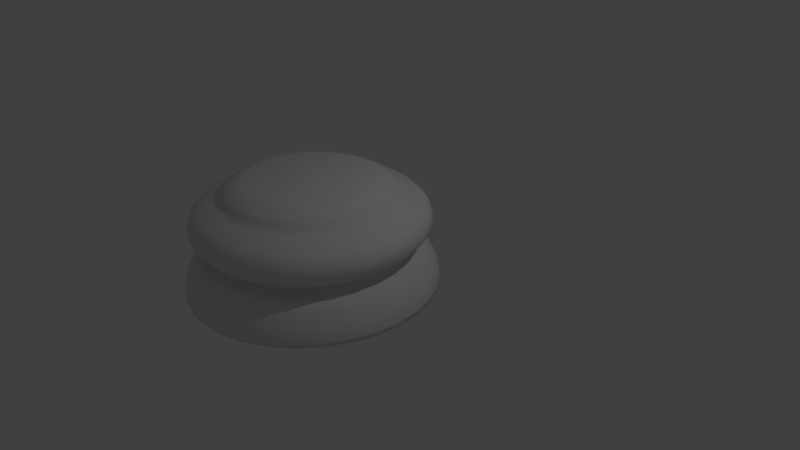 # Source: 17.proyecto.peon.base.blend  (saved by Blender 2.79.6; exported with 4.5.12 LTS)
import bpy
from mathutils import Matrix  # noqa: F401  (used for matrix-valued properties, if any)

bpy.ops.wm.read_factory_settings(use_empty=True)
scene = bpy.context.scene
scene.name = 'Scene'

# ---- collections
col_collection_1 = bpy.data.collections.new('Collection 1'); scene.collection.children.link(col_collection_1)

# ---- world
world_world = bpy.data.worlds.new('World'); scene.world = world_world
world_world.color = (0.05088, 0.05088, 0.05088)
world_world.use_sun_shadow = False
world_world.sun_shadow_jitter_overblur = 0.0

# ---- cameras
cam_camera = bpy.data.cameras.new('Camera')
cam_camera.clip_end = 100.0
cam_camera.lens = 35.0
cam_camera.sensor_width = 32.0
cam_camera.sensor_height = 18.0
cam_camera.ortho_scale = 7.314
cam_camera.dof.focus_distance = 0.0
cam_camera.dof.aperture_fstop = 128.0

# ---- lights
light_lamp = bpy.data.lights.new('Lamp', 'POINT')
light_lamp.transmission_factor = 0.0
light_lamp.cutoff_distance = 30.0
light_lamp.energy = 100.0
light_lamp.shadow_buffer_clip_start = 1.001
light_lamp.shadow_soft_size = 0.1
light_lamp.shadow_maximum_resolution = 0.006
light_lamp.use_absolute_resolution = True

# ---- meshes
me_cylinder_002 = bpy.data.meshes.new('Cylinder.002')
me_cylinder_002.from_pydata([(0.02516, 0.6595, -0.9954), (0.02516, -0.02698, 0.3123), (0.3179, 0.6297, -0.9954), (0.1885, -0.04362, 0.3123), (0.5994, 0.5413, -0.9954), (0.3455, -0.09291, 0.3123), (0.8588, 0.3978, -0.9954), (0.4902, -0.173, 0.3123), (1.086, 0.2047, -0.9954), (0.6171, -0.2807, 0.3123), (1.273, -0.03056, -0.9954), (0.7212, -0.412, 0.3123), (1.411, -0.299, -0.9954), (0.7985, -0.5617, 0.3123), (1.497, -0.5903, -0.9954), (0.8462, -0.7242, 0.3123), (1.526, -0.8932, -0.9954), (0.8623, -0.8932, 0.3123), (1.497, -1.196, -0.9954), (0.8462, -1.062, 0.3123), (1.411, -1.487, -0.9954), (0.7985, -1.225, 0.3123), (1.273, -1.756, -0.9954), (0.7212, -1.374, 0.3123), (1.086, -1.991, -0.9954), (0.6171, -1.506, 0.3123), (0.8588, -2.184, -0.9954), (0.4902, -1.613, 0.3123), (0.5994, -2.328, -0.9954), (0.3455, -1.694, 0.3123), (0.3179, -2.416, -0.9954), (0.1885, -1.743, 0.3123), (0.02516, -2.446, -0.9954), (0.02516, -1.759, 0.3123), (-0.2676, -2.416, -0.9954), (-0.1382, -1.743, 0.3123), (-0.5491, -2.328, -0.9954), (-0.2952, -1.694, 0.3123), (-0.8085, -2.184, -0.9954), (-0.4399, -1.613, 0.3123), (-1.036, -1.991, -0.9954), (-0.5668, -1.506, 0.3123), (-1.222, -1.756, -0.9954), (-0.6709, -1.374, 0.3123), (-1.361, -1.487, -0.9954), (-0.7482, -1.225, 0.3123), (-1.447, -1.196, -0.9954), (-0.7959, -1.062, 0.3123), (-1.475, -0.8932, -0.9954), (-0.8119, -0.8932, 0.3123), (-1.447, -0.5903, -0.9954), (-0.7959, -0.7242, 0.3123), (-1.361, -0.299, -0.9954), (-0.7482, -0.5617, 0.3123), (-1.222, -0.03056, -0.9954), (-0.6709, -0.412, 0.3123), (-1.036, 0.2047, -0.9954), (-0.5668, -0.2807, 0.3123), (-0.8085, 0.3978, -0.9954), (-0.4399, -0.173, 0.3123), (-0.5491, 0.5413, -0.9954), (-0.2952, -0.09291, 0.3123), (-0.2676, 0.6297, -0.9954), (-0.1381, -0.04362, 0.3123), (0.02516, 0.2412, 0.1224), (0.02516, 0.1664, 0.1634), (0.2249, 0.1461, 0.1634), (0.239, 0.2194, 0.1224), (0.417, 0.08576, 0.1634), (0.4447, 0.1549, 0.1224), (0.5941, -0.01216, 0.1634), (0.6342, 0.05004, 0.1224), (0.7492, -0.1439, 0.1634), (0.8003, -0.09105, 0.1224), (0.8766, -0.3045, 0.1634), (0.9367, -0.263, 0.1224), (0.9712, -0.4877, 0.1634), (1.038, -0.4591, 0.1224), (1.029, -0.6865, 0.1634), (1.1, -0.6719, 0.1224), (1.049, -0.8932, 0.1634), (1.121, -0.8932, 0.1224), (1.029, -1.1, 0.1634), (1.1, -1.115, 0.1224), (0.9712, -1.299, 0.1634), (1.038, -1.327, 0.1224), (0.8766, -1.482, 0.1634), (0.9367, -1.523, 0.1224), (0.7492, -1.643, 0.1634), (0.8003, -1.695, 0.1224), (0.5941, -1.774, 0.1634), (0.6342, -1.836, 0.1224), (0.417, -1.872, 0.1634), (0.4447, -1.941, 0.1224), (0.2249, -1.933, 0.1634), (0.239, -2.006, 0.1224), (0.02516, -1.953, 0.1634), (0.02516, -2.028, 0.1224), (-0.1746, -1.933, 0.1634), (-0.1887, -2.006, 0.1224), (-0.3667, -1.872, 0.1634), (-0.3944, -1.941, 0.1224), (-0.5437, -1.774, 0.1634), (-0.5839, -1.836, 0.1224), (-0.6989, -1.643, 0.1634), (-0.75, -1.695, 0.1224), (-0.8263, -1.482, 0.1634), (-0.8864, -1.523, 0.1224), (-0.9209, -1.299, 0.1634), (-0.9877, -1.327, 0.1224), (-0.9792, -1.1, 0.1634), (-1.05, -1.115, 0.1224), (-0.9988, -0.8932, 0.1634), (-1.071, -0.8932, 0.1224), (-0.9792, -0.6865, 0.1634), (-1.05, -0.6719, 0.1224), (-0.9209, -0.4877, 0.1634), (-0.9877, -0.4591, 0.1224), (-0.8263, -0.3045, 0.1634), (-0.8864, -0.263, 0.1224), (-0.6989, -0.1439, 0.1634), (-0.75, -0.09105, 0.1224), (-0.5437, -0.01216, 0.1634), (-0.5839, 0.05004, 0.1224), (-0.3667, 0.08576, 0.1634), (-0.3944, 0.1549, 0.1224), (-0.1746, 0.1461, 0.1634), (-0.1887, 0.2194, 0.1224), (0.02516, 0.4689, -0.5302), (0.02516, 0.6595, -0.9378), (0.02516, 0.5419, -0.6163), (0.02516, 0.6037, -0.7241), (0.02516, 0.645, -0.837), (0.3179, 0.6297, -0.9378), (0.282, 0.4431, -0.5305), (0.3152, 0.6155, -0.837), (0.3074, 0.575, -0.7242), (0.2957, 0.5145, -0.6166), (0.5994, 0.5413, -0.9378), (0.5294, 0.3665, -0.5315), (0.594, 0.528, -0.8371), (0.5789, 0.4901, -0.7245), (0.5562, 0.4334, -0.6171), (0.8588, 0.3978, -0.9378), (0.758, 0.2418, -0.533), (0.8511, 0.386, -0.8372), (0.8293, 0.3521, -0.7249), (0.7966, 0.3015, -0.6181), (1.086, 0.2047, -0.9378), (0.9593, 0.07342, -0.5348), (1.077, 0.1947, -0.8373), (1.049, 0.1663, -0.7254), (1.008, 0.1237, -0.6192), (1.273, -0.03056, -0.9378), (1.125, -0.1326, -0.5367), (1.262, -0.03833, -0.8375), (1.23, -0.06045, -0.726), (1.182, -0.09356, -0.6204), (1.411, -0.299, -0.9378), (1.249, -0.3686, -0.5384), (1.399, -0.3043, -0.8376), (1.364, -0.3194, -0.7265), (1.311, -0.342, -0.6214), (1.497, -0.5903, -0.9378), (1.326, -0.6255, -0.5395), (1.484, -0.593, -0.8377), (1.447, -0.6006, -0.7268), (1.391, -0.6121, -0.6221), (1.526, -0.8932, -0.9378), (1.351, -0.8932, -0.5399), (1.512, -0.8932, -0.8377), (1.475, -0.8932, -0.7269), (1.418, -0.8932, -0.6224), (1.497, -1.196, -0.9378), (1.326, -1.161, -0.5395), (1.484, -1.193, -0.8377), (1.447, -1.186, -0.7268), (1.391, -1.174, -0.6221), (1.411, -1.487, -0.9378), (1.249, -1.418, -0.5384), (1.399, -1.482, -0.8376), (1.364, -1.467, -0.7265), (1.311, -1.444, -0.6214), (1.273, -1.756, -0.9378), (1.125, -1.654, -0.5367), (1.262, -1.748, -0.8375), (1.23, -1.726, -0.726), (1.182, -1.693, -0.6204), (1.086, -1.991, -0.9378), (0.9593, -1.86, -0.5348), (1.077, -1.981, -0.8373), (1.049, -1.953, -0.7254), (1.008, -1.91, -0.6192), (0.8588, -2.184, -0.9378), (0.758, -2.028, -0.533), (0.8511, -2.172, -0.8372), (0.8293, -2.139, -0.7249), (0.7966, -2.088, -0.6181), (0.5994, -2.328, -0.9378), (0.5294, -2.153, -0.5315), (0.594, -2.314, -0.8371), (0.5789, -2.277, -0.7245), (0.5562, -2.22, -0.6171), (0.3179, -2.416, -0.9378), (0.282, -2.23, -0.5305), (0.3152, -2.402, -0.837), (0.3074, -2.361, -0.7242), (0.2957, -2.301, -0.6166), (0.02516, -2.446, -0.9378), (0.02516, -2.255, -0.5302), (0.02516, -2.431, -0.837), (0.02516, -2.39, -0.7241), (0.02516, -2.328, -0.6163), (-0.2676, -2.416, -0.9378), (-0.2317, -2.23, -0.5305), (-0.2648, -2.402, -0.837), (-0.2571, -2.361, -0.7242), (-0.2454, -2.301, -0.6166), (-0.5491, -2.328, -0.9378), (-0.4791, -2.153, -0.5315), (-0.5437, -2.314, -0.8371), (-0.5286, -2.277, -0.7245), (-0.5059, -2.22, -0.6171), (-0.8085, -2.184, -0.9378), (-0.7077, -2.028, -0.533), (-0.8008, -2.172, -0.8372), (-0.779, -2.139, -0.7249), (-0.7463, -2.088, -0.6181), (-1.036, -1.991, -0.9378), (-0.909, -1.86, -0.5348), (-1.026, -1.981, -0.8373), (-0.9987, -1.953, -0.7254), (-0.9575, -1.91, -0.6192), (-1.222, -1.756, -0.9378), (-1.075, -1.654, -0.5367), (-1.211, -1.748, -0.8375), (-1.179, -1.726, -0.726), (-1.131, -1.693, -0.6204), (-1.361, -1.487, -0.9378), (-1.199, -1.418, -0.5384), (-1.349, -1.482, -0.8376), (-1.314, -1.467, -0.7265), (-1.261, -1.444, -0.6214), (-1.447, -1.196, -0.9378), (-1.275, -1.161, -0.5395), (-1.433, -1.193, -0.8377), (-1.396, -1.186, -0.7268), (-1.341, -1.174, -0.6221), (-1.475, -0.8932, -0.9378), (-1.301, -0.8932, -0.5399), (-1.462, -0.8932, -0.8377), (-1.424, -0.8932, -0.7269), (-1.368, -0.8932, -0.6224), (-1.447, -0.5903, -0.9378), (-1.275, -0.6255, -0.5395), (-1.433, -0.593, -0.8377), (-1.396, -0.6006, -0.7268), (-1.341, -0.6121, -0.6221), (-1.361, -0.299, -0.9378), (-1.199, -0.3686, -0.5384), (-1.349, -0.3043, -0.8376), (-1.314, -0.3194, -0.7265), (-1.261, -0.342, -0.6214), (-1.222, -0.03056, -0.9378), (-1.075, -0.1326, -0.5367), (-1.211, -0.03833, -0.8375), (-1.179, -0.06045, -0.726), (-1.131, -0.09356, -0.6204), (-1.036, 0.2047, -0.9378), (-0.909, 0.07342, -0.5348), (-1.026, 0.1947, -0.8373), (-0.9987, 0.1663, -0.7254), (-0.9575, 0.1237, -0.6192), (-0.8085, 0.3978, -0.9378), (-0.7077, 0.2418, -0.533), (-0.8008, 0.386, -0.8372), (-0.779, 0.3521, -0.7249), (-0.7463, 0.3015, -0.6181), (-0.5491, 0.5413, -0.9378), (-0.4791, 0.3665, -0.5315), (-0.5437, 0.528, -0.8371), (-0.5286, 0.4901, -0.7245), (-0.5059, 0.4334, -0.6171), (-0.2676, 0.6297, -0.9378), (-0.2317, 0.4431, -0.5305), (-0.2648, 0.6155, -0.837), (-0.2571, 0.575, -0.7242), (-0.2454, 0.5145, -0.6166), (0.02516, 0.3398, -0.3901), (0.02516, 0.3681, -0.504), (0.02516, 0.2988, -0.4328), (0.02516, 0.3092, -0.4744), (0.2628, 0.3431, -0.5039), (0.2575, 0.3157, -0.3904), (0.2518, 0.2856, -0.4744), (0.2498, 0.2756, -0.4329), (0.4905, 0.2693, -0.5038), (0.4806, 0.2446, -0.391), (0.4692, 0.2161, -0.4744), (0.4656, 0.207, -0.4332), (0.699, 0.1503, -0.5035), (0.6855, 0.1295, -0.392), (0.6688, 0.1036, -0.4744), (0.6639, 0.09597, -0.4336), (0.8802, -0.008419, -0.5032), (0.8643, -0.02486, -0.3931), (0.8429, -0.047, -0.4745), (0.8371, -0.05302, -0.4342), (1.028, -0.2, -0.503), (1.01, -0.212, -0.3943), (0.9851, -0.2295, -0.4745), (0.9787, -0.2339, -0.4347), (1.136, -0.4169, -0.5028), (1.118, -0.4246, -0.3953), (1.09, -0.4367, -0.4745), (1.084, -0.4395, -0.4352), (1.203, -0.6507, -0.5027), (1.185, -0.6546, -0.396), (1.155, -0.6607, -0.4746), (1.148, -0.6621, -0.4355), (1.226, -0.8932, -0.5026), (1.207, -0.8932, -0.3962), (1.177, -0.8932, -0.4746), (1.17, -0.8932, -0.4356), (1.203, -1.136, -0.5027), (1.185, -1.132, -0.396), (1.155, -1.126, -0.4746), (1.148, -1.124, -0.4355), (1.136, -1.37, -0.5028), (1.118, -1.362, -0.3953), (1.09, -1.35, -0.4745), (1.084, -1.347, -0.4352), (1.028, -1.586, -0.503), (1.01, -1.574, -0.3943), (0.9851, -1.557, -0.4745), (0.9787, -1.553, -0.4347), (0.8802, -1.778, -0.5032), (0.8643, -1.762, -0.3931), (0.8429, -1.739, -0.4745), (0.8371, -1.733, -0.4342), (0.699, -1.937, -0.5035), (0.6855, -1.916, -0.392), (0.6688, -1.89, -0.4744), (0.6639, -1.882, -0.4336), (0.4905, -2.056, -0.5038), (0.4806, -2.031, -0.391), (0.4692, -2.003, -0.4744), (0.4656, -1.993, -0.4332), (0.2628, -2.13, -0.5039), (0.2575, -2.102, -0.3904), (0.2518, -2.072, -0.4744), (0.2498, -2.062, -0.4329), (0.02516, -2.155, -0.504), (0.02516, -2.126, -0.3901), (0.02516, -2.096, -0.4744), (0.02516, -2.085, -0.4328), (-0.2125, -2.13, -0.5039), (-0.2072, -2.102, -0.3904), (-0.2014, -2.072, -0.4744), (-0.1995, -2.062, -0.4329), (-0.4402, -2.056, -0.5038), (-0.4303, -2.031, -0.391), (-0.4189, -2.003, -0.4744), (-0.4153, -1.993, -0.4332), (-0.6486, -1.937, -0.5035), (-0.6352, -1.916, -0.392), (-0.6185, -1.89, -0.4744), (-0.6136, -1.882, -0.4336), (-0.8299, -1.778, -0.5032), (-0.814, -1.762, -0.3931), (-0.7926, -1.739, -0.4745), (-0.7868, -1.733, -0.4342), (-0.9774, -1.586, -0.503), (-0.96, -1.574, -0.3943), (-0.9348, -1.557, -0.4745), (-0.9284, -1.553, -0.4347), (-1.086, -1.37, -0.5028), (-1.068, -1.362, -0.3953), (-1.04, -1.35, -0.4745), (-1.033, -1.347, -0.4352), (-1.153, -1.136, -0.5027), (-1.134, -1.132, -0.396), (-1.105, -1.126, -0.4746), (-1.098, -1.124, -0.4355), (-1.175, -0.8932, -0.5026), (-1.157, -0.8932, -0.3962), (-1.126, -0.8932, -0.4746), (-1.119, -0.8932, -0.4356), (-1.153, -0.6507, -0.5027), (-1.134, -0.6546, -0.396), (-1.105, -0.6607, -0.4746), (-1.098, -0.6621, -0.4355), (-1.086, -0.4169, -0.5028), (-1.068, -0.4246, -0.3953), (-1.04, -0.4367, -0.4745), (-1.033, -0.4395, -0.4352), (-0.9774, -0.2, -0.503), (-0.96, -0.212, -0.3943), (-0.9348, -0.2295, -0.4745), (-0.9284, -0.2339, -0.4347), (-0.8299, -0.008418, -0.5032), (-0.814, -0.02486, -0.3931), (-0.7926, -0.047, -0.4745), (-0.7868, -0.05301, -0.4342), (-0.6486, 0.1503, -0.5035), (-0.6352, 0.1295, -0.392), (-0.6185, 0.1036, -0.4744), (-0.6136, 0.09597, -0.4336), (-0.4402, 0.2693, -0.5038), (-0.4303, 0.2446, -0.391), (-0.4189, 0.2161, -0.4744), (-0.4152, 0.2071, -0.4332), (-0.2125, 0.3431, -0.5039), (-0.2072, 0.3157, -0.3904), (-0.2014, 0.2856, -0.4744), (-0.1995, 0.2756, -0.4329), (0.02516, 0.4292, 0.04915), (0.02516, 0.4457, -0.3682), (0.02516, 0.5245, -0.04467), (0.02516, 0.5611, -0.1569), (0.02516, 0.5334, -0.2705), (0.2777, 0.4206, -0.3676), (0.2746, 0.4046, 0.04859), (0.2942, 0.5065, -0.2702), (0.2994, 0.5336, -0.1569), (0.2925, 0.4978, -0.04497), (0.5213, 0.3462, -0.366), (0.5154, 0.3316, 0.04696), (0.5535, 0.4266, -0.2694), (0.5636, 0.4521, -0.1569), (0.5503, 0.4187, -0.04585), (0.7471, 0.2248, -0.3636), (0.7389, 0.2122, 0.04448), (0.7933, 0.2964, -0.268), (0.808, 0.3192, -0.1569), (0.7889, 0.2896, -0.0472), (0.9465, 0.06021, -0.3606), (0.9367, 0.05005, 0.0415), (1.005, 0.1203, -0.2664), (1.023, 0.1395, -0.157), (0.9993, 0.1148, -0.04881), (1.112, -0.142, -0.3576), (1.101, -0.1495, 0.03846), (1.179, -0.09536, -0.2648), (1.201, -0.08042, -0.1569), (1.173, -0.09945, -0.05046), (1.235, -0.3745, -0.355), (1.224, -0.3795, 0.03587), (1.309, -0.3427, -0.2634), (1.333, -0.3325, -0.1569), (1.303, -0.3454, -0.05186), (1.312, -0.6283, -0.3532), (1.3, -0.6308, 0.03413), (1.39, -0.6123, -0.2624), (1.415, -0.6071, -0.1569), (1.384, -0.6136, -0.05279), (1.338, -0.8932, -0.3526), (1.326, -0.8932, 0.03353), (1.417, -0.8932, -0.2621), (1.443, -0.8932, -0.1569), (1.411, -0.8932, -0.05312), (1.312, -1.158, -0.3532), (1.3, -1.156, 0.03413), (1.39, -1.174, -0.2624), (1.415, -1.179, -0.1569), (1.384, -1.173, -0.05279), (1.235, -1.412, -0.355), (1.224, -1.407, 0.03587), (1.309, -1.444, -0.2634), (1.333, -1.454, -0.1569), (1.303, -1.441, -0.05186), (1.112, -1.644, -0.3576), (1.101, -1.637, 0.03846), (1.179, -1.691, -0.2648), (1.201, -1.706, -0.1569), (1.173, -1.687, -0.05046), (0.9465, -1.847, -0.3606), (0.9367, -1.836, 0.0415), (1.005, -1.907, -0.2664), (1.023, -1.926, -0.157), (0.9993, -1.901, -0.04881), (0.7471, -2.011, -0.3636), (0.7389, -1.999, 0.04448), (0.7933, -2.083, -0.268), (0.808, -2.106, -0.1569), (0.7889, -2.076, -0.0472), (0.5213, -2.133, -0.366), (0.5154, -2.118, 0.04696), (0.5535, -2.213, -0.2694), (0.5636, -2.238, -0.1569), (0.5503, -2.205, -0.04585), (0.2777, -2.207, -0.3676), (0.2746, -2.191, 0.04859), (0.2942, -2.293, -0.2702), (0.2994, -2.32, -0.1569), (0.2925, -2.284, -0.04497), (0.02516, -2.232, -0.3682), (0.02516, -2.216, 0.04915), (0.02516, -2.32, -0.2705), (0.02516, -2.348, -0.1569), (0.02516, -2.311, -0.04467), (-0.2274, -2.207, -0.3676), (-0.2243, -2.191, 0.04859), (-0.2439, -2.293, -0.2702), (-0.2491, -2.32, -0.1569), (-0.2422, -2.284, -0.04497), (-0.471, -2.133, -0.366), (-0.4651, -2.118, 0.04696), (-0.5031, -2.213, -0.2694), (-0.5133, -2.238, -0.1569), (-0.5, -2.205, -0.04585), (-0.6967, -2.011, -0.3636), (-0.6886, -1.999, 0.04448), (-0.743, -2.083, -0.268), (-0.7577, -2.106, -0.1569), (-0.7386, -2.076, -0.0472), (-0.8962, -1.847, -0.3606), (-0.8864, -1.836, 0.0415), (-0.9543, -1.907, -0.2664), (-0.9728, -1.926, -0.157), (-0.949, -1.901, -0.04881), (-1.061, -1.644, -0.3576), (-1.05, -1.637, 0.03846), (-1.129, -1.691, -0.2648), (-1.15, -1.706, -0.1569), (-1.123, -1.687, -0.05046), (-1.185, -1.412, -0.355), (-1.173, -1.407, 0.03587), (-1.259, -1.444, -0.2634), (-1.283, -1.454, -0.1569), (-1.253, -1.441, -0.05186), (-1.262, -1.158, -0.3532), (-1.25, -1.156, 0.03413), (-1.34, -1.174, -0.2624), (-1.365, -1.179, -0.1569), (-1.333, -1.173, -0.05279), (-1.288, -0.8932, -0.3526), (-1.276, -0.8932, 0.03353), (-1.367, -0.8932, -0.2621), (-1.393, -0.8932, -0.1569), (-1.36, -0.8932, -0.05312), (-1.262, -0.6283, -0.3532), (-1.25, -0.6308, 0.03413), (-1.34, -0.6123, -0.2624), (-1.365, -0.6071, -0.1569), (-1.333, -0.6136, -0.05279), (-1.185, -0.3745, -0.355), (-1.173, -0.3795, 0.03587), (-1.259, -0.3427, -0.2634), (-1.283, -0.3325, -0.1569), (-1.253, -0.3454, -0.05186), (-1.061, -0.142, -0.3576), (-1.05, -0.1495, 0.03846), (-1.129, -0.09536, -0.2648), (-1.15, -0.08042, -0.1569), (-1.123, -0.09945, -0.05046), (-0.8962, 0.06021, -0.3606), (-0.8864, 0.05005, 0.0415), (-0.9543, 0.1203, -0.2664), (-0.9728, 0.1395, -0.157), (-0.949, 0.1148, -0.04881), (-0.6967, 0.2248, -0.3636), (-0.6886, 0.2122, 0.04448), (-0.743, 0.2964, -0.268), (-0.7577, 0.3192, -0.1569), (-0.7386, 0.2896, -0.0472), (-0.471, 0.3462, -0.366), (-0.4651, 0.3316, 0.04696), (-0.5031, 0.4266, -0.2694), (-0.5133, 0.4521, -0.1569), (-0.5, 0.4187, -0.04585), (-0.2274, 0.4206, -0.3676), (-0.2243, 0.4046, 0.04859), (-0.2439, 0.5065, -0.2702), (-0.2491, 0.5336, -0.1569), (-0.2422, 0.4978, -0.04497), (0.1776, -0.1003, 0.3389), (0.02516, -0.08481, 0.3389), (0.3241, -0.1463, 0.3389), (0.4592, -0.221, 0.3389), (0.5776, -0.3216, 0.3389), (0.6747, -0.4441, 0.3389), (0.7469, -0.5839, 0.3389), (0.7914, -0.7355, 0.3389), (0.8064, -0.8932, 0.3389), (0.7914, -1.051, 0.3389), (0.7469, -1.203, 0.3389), (0.6747, -1.342, 0.3389), (0.5776, -1.465, 0.3389), (0.4592, -1.565, 0.3389), (0.3241, -1.64, 0.3389), (0.1776, -1.686, 0.3389), (0.02516, -1.702, 0.3389), (-0.1272, -1.686, 0.3389), (-0.2738, -1.64, 0.3389), (-0.4089, -1.565, 0.3389), (-0.5272, -1.465, 0.3389), (-0.6244, -1.342, 0.3389), (-0.6966, -1.203, 0.3389), (-0.741, -1.051, 0.3389), (-0.7561, -0.8932, 0.3389), (-0.741, -0.7355, 0.3389), (-0.6966, -0.5839, 0.3389), (-0.6244, -0.4441, 0.3389), (-0.5272, -0.3216, 0.3389), (-0.4089, -0.221, 0.3389), (-0.2738, -0.1463, 0.3389), (-0.1272, -0.1003, 0.3389), (0.02516, 0.1414, 0.2075), (0.02516, 0.09953, 0.2566), (0.2123, 0.08045, 0.2566), (0.2202, 0.1216, 0.2075), (0.3923, 0.02396, 0.2566), (0.4078, 0.06268, 0.2075), (0.5581, -0.06778, 0.2566), (0.5806, -0.03293, 0.2075), (0.7035, -0.1912, 0.2566), (0.7322, -0.1616, 0.2075), (0.8228, -0.3417, 0.2566), (0.8565, -0.3184, 0.2075), (0.9115, -0.5133, 0.2566), (0.9489, -0.4973, 0.2075), (0.9661, -0.6995, 0.2566), (1.006, -0.6914, 0.2075), (0.9845, -0.8932, 0.2566), (1.025, -0.8932, 0.2075), (0.9661, -1.087, 0.2566), (1.006, -1.095, 0.2075), (0.9115, -1.273, 0.2566), (0.9489, -1.289, 0.2075), (0.8228, -1.445, 0.2566), (0.8565, -1.468, 0.2075), (0.7035, -1.595, 0.2566), (0.7322, -1.625, 0.2075), (0.5581, -1.719, 0.2566), (0.5806, -1.754, 0.2075), (0.3923, -1.81, 0.2566), (0.4078, -1.849, 0.2075), (0.2123, -1.867, 0.2566), (0.2202, -1.908, 0.2075), (0.02516, -1.886, 0.2566), (0.02516, -1.928, 0.2075), (-0.162, -1.867, 0.2566), (-0.1699, -1.908, 0.2075), (-0.342, -1.81, 0.2566), (-0.3575, -1.849, 0.2075), (-0.5078, -1.719, 0.2566), (-0.5303, -1.754, 0.2075), (-0.6532, -1.595, 0.2566), (-0.6818, -1.625, 0.2075), (-0.7725, -1.445, 0.2566), (-0.8062, -1.468, 0.2075), (-0.8612, -1.273, 0.2566), (-0.8986, -1.289, 0.2075), (-0.9157, -1.087, 0.2566), (-0.9555, -1.095, 0.2075), (-0.9342, -0.8932, 0.2566), (-0.9747, -0.8932, 0.2075), (-0.9157, -0.6995, 0.2566), (-0.9555, -0.6914, 0.2075), (-0.8612, -0.5133, 0.2566), (-0.8986, -0.4973, 0.2075), (-0.7725, -0.3417, 0.2566), (-0.8062, -0.3184, 0.2075), (-0.6532, -0.1912, 0.2566), (-0.6818, -0.1616, 0.2075), (-0.5078, -0.06778, 0.2566), (-0.5303, -0.03293, 0.2075), (-0.342, 0.02396, 0.2566), (-0.3575, 0.06268, 0.2075), (-0.162, 0.08045, 0.2566), (-0.1699, 0.1216, 0.2075)], [], [(609, 1, 3, 610), (610, 3, 5, 612), (612, 5, 7, 614), (614, 7, 9, 616), (616, 9, 11, 618), (618, 11, 13, 620), (620, 13, 15, 622), (622, 15, 17, 624), (624, 17, 19, 626), (626, 19, 21, 628), (628, 21, 23, 630), (630, 23, 25, 632), (632, 25, 27, 634), (634, 27, 29, 636), (636, 29, 31, 638), (638, 31, 33, 640), (640, 33, 35, 642), (642, 35, 37, 644), (644, 37, 39, 646), (646, 39, 41, 648), (648, 41, 43, 650), (650, 43, 45, 652), (652, 45, 47, 654), (654, 47, 49, 656), (656, 49, 51, 658), (658, 51, 53, 660), (660, 53, 55, 662), (662, 55, 57, 664), (664, 57, 59, 666), (666, 59, 61, 668), (3, 1, 577, 576), (668, 61, 63, 670), (670, 63, 1, 609), (0, 2, 4, 6, 8, 10, 12, 14, 16, 18, 20, 22, 24, 26, 28, 30, 32, 34, 36, 38, 40, 42, 44, 46, 48, 50, 52, 54, 56, 58, 60, 62), (284, 412, 289, 128), (2, 133, 138, 4), (128, 289, 292, 134), (288, 417, 421, 293), (127, 126, 65, 64), (279, 408, 412, 284), (409, 566, 571, 413), (125, 124, 126, 127), (60, 278, 283, 62), (274, 404, 408, 279), (405, 561, 566, 409), (123, 122, 124, 125), (567, 125, 127, 572), (58, 273, 278, 60), (269, 400, 404, 274), (401, 556, 561, 405), (121, 120, 122, 123), (562, 123, 125, 567), (56, 268, 273, 58), (264, 396, 400, 269), (397, 551, 556, 401), (119, 118, 120, 121), (557, 121, 123, 562), (54, 263, 268, 56), (259, 392, 396, 264), (393, 546, 551, 397), (117, 116, 118, 119), (552, 119, 121, 557), (52, 258, 263, 54), (254, 388, 392, 259), (389, 541, 546, 393), (115, 114, 116, 117), (547, 117, 119, 552), (50, 253, 258, 52), (249, 384, 388, 254), (385, 536, 541, 389), (113, 112, 114, 115), (542, 115, 117, 547), (48, 248, 253, 50), (244, 380, 384, 249), (381, 531, 536, 385), (111, 110, 112, 113), (537, 113, 115, 542), (46, 243, 248, 48), (239, 376, 380, 244), (377, 526, 531, 381), (109, 108, 110, 111), (532, 111, 113, 537), (44, 238, 243, 46), (234, 372, 376, 239), (373, 521, 526, 377), (107, 106, 108, 109), (527, 109, 111, 532), (42, 233, 238, 44), (229, 368, 372, 234), (369, 516, 521, 373), (105, 104, 106, 107), (522, 107, 109, 527), (40, 228, 233, 42), (224, 364, 368, 229), (365, 511, 516, 369), (103, 102, 104, 105), (517, 105, 107, 522), (38, 223, 228, 40), (219, 360, 364, 224), (361, 506, 511, 365), (101, 100, 102, 103), (512, 103, 105, 517), (36, 218, 223, 38), (214, 356, 360, 219), (357, 501, 506, 361), (99, 98, 100, 101), (507, 101, 103, 512), (34, 213, 218, 36), (209, 352, 356, 214), (353, 496, 501, 357), (97, 96, 98, 99), (502, 99, 101, 507), (32, 208, 213, 34), (204, 348, 352, 209), (349, 491, 496, 353), (95, 94, 96, 97), (497, 97, 99, 502), (30, 203, 208, 32), (199, 344, 348, 204), (345, 486, 491, 349), (93, 92, 94, 95), (492, 95, 97, 497), (28, 198, 203, 30), (194, 340, 344, 199), (341, 481, 486, 345), (91, 90, 92, 93), (487, 93, 95, 492), (26, 193, 198, 28), (189, 336, 340, 194), (337, 476, 481, 341), (89, 88, 90, 91), (482, 91, 93, 487), (24, 188, 193, 26), (184, 332, 336, 189), (333, 471, 476, 337), (87, 86, 88, 89), (477, 89, 91, 482), (22, 183, 188, 24), (179, 328, 332, 184), (329, 466, 471, 333), (85, 84, 86, 87), (472, 87, 89, 477), (20, 178, 183, 22), (174, 324, 328, 179), (325, 461, 466, 329), (83, 82, 84, 85), (467, 85, 87, 472), (18, 173, 178, 20), (169, 320, 324, 174), (321, 456, 461, 325), (81, 80, 82, 83), (462, 83, 85, 467), (16, 168, 173, 18), (164, 316, 320, 169), (317, 451, 456, 321), (79, 78, 80, 81), (457, 81, 83, 462), (14, 163, 168, 16), (159, 312, 316, 164), (313, 446, 451, 317), (77, 76, 78, 79), (452, 79, 81, 457), (12, 158, 163, 14), (154, 308, 312, 159), (309, 441, 446, 313), (75, 74, 76, 77), (447, 77, 79, 452), (10, 153, 158, 12), (149, 304, 308, 154), (305, 436, 441, 309), (73, 72, 74, 75), (442, 75, 77, 447), (8, 148, 153, 10), (144, 300, 304, 149), (301, 431, 436, 305), (71, 70, 72, 73), (437, 73, 75, 442), (6, 143, 148, 8), (139, 296, 300, 144), (297, 426, 431, 301), (69, 68, 70, 71), (432, 71, 73, 437), (4, 138, 143, 6), (134, 292, 296, 139), (293, 421, 426, 297), (67, 66, 68, 69), (62, 283, 129, 0), (427, 69, 71, 432), (422, 67, 69, 427), (572, 127, 64, 416), (64, 65, 66, 67), (284, 128, 130, 287), (287, 130, 131, 286), (286, 131, 132, 285), (285, 132, 129, 283), (279, 284, 287, 282), (282, 287, 286, 281), (281, 286, 285, 280), (280, 285, 283, 278), (274, 279, 282, 277), (277, 282, 281, 276), (276, 281, 280, 275), (275, 280, 278, 273), (269, 274, 277, 272), (272, 277, 276, 271), (271, 276, 275, 270), (270, 275, 273, 268), (264, 269, 272, 267), (267, 272, 271, 266), (266, 271, 270, 265), (265, 270, 268, 263), (259, 264, 267, 262), (262, 267, 266, 261), (261, 266, 265, 260), (260, 265, 263, 258), (254, 259, 262, 257), (257, 262, 261, 256), (256, 261, 260, 255), (255, 260, 258, 253), (249, 254, 257, 252), (252, 257, 256, 251), (251, 256, 255, 250), (250, 255, 253, 248), (244, 249, 252, 247), (247, 252, 251, 246), (246, 251, 250, 245), (245, 250, 248, 243), (239, 244, 247, 242), (242, 247, 246, 241), (241, 246, 245, 240), (240, 245, 243, 238), (234, 239, 242, 237), (237, 242, 241, 236), (236, 241, 240, 235), (235, 240, 238, 233), (229, 234, 237, 232), (232, 237, 236, 231), (231, 236, 235, 230), (230, 235, 233, 228), (224, 229, 232, 227), (227, 232, 231, 226), (226, 231, 230, 225), (225, 230, 228, 223), (219, 224, 227, 222), (222, 227, 226, 221), (221, 226, 225, 220), (220, 225, 223, 218), (214, 219, 222, 217), (217, 222, 221, 216), (216, 221, 220, 215), (215, 220, 218, 213), (209, 214, 217, 212), (212, 217, 216, 211), (211, 216, 215, 210), (210, 215, 213, 208), (204, 209, 212, 207), (207, 212, 211, 206), (206, 211, 210, 205), (205, 210, 208, 203), (199, 204, 207, 202), (202, 207, 206, 201), (201, 206, 205, 200), (200, 205, 203, 198), (194, 199, 202, 197), (197, 202, 201, 196), (196, 201, 200, 195), (195, 200, 198, 193), (189, 194, 197, 192), (192, 197, 196, 191), (191, 196, 195, 190), (190, 195, 193, 188), (184, 189, 192, 187), (187, 192, 191, 186), (186, 191, 190, 185), (185, 190, 188, 183), (179, 184, 187, 182), (182, 187, 186, 181), (181, 186, 185, 180), (180, 185, 183, 178), (174, 179, 182, 177), (177, 182, 181, 176), (176, 181, 180, 175), (175, 180, 178, 173), (169, 174, 177, 172), (172, 177, 176, 171), (171, 176, 175, 170), (170, 175, 173, 168), (164, 169, 172, 167), (167, 172, 171, 166), (166, 171, 170, 165), (165, 170, 168, 163), (159, 164, 167, 162), (162, 167, 166, 161), (161, 166, 165, 160), (160, 165, 163, 158), (154, 159, 162, 157), (157, 162, 161, 156), (156, 161, 160, 155), (155, 160, 158, 153), (149, 154, 157, 152), (152, 157, 156, 151), (151, 156, 155, 150), (150, 155, 153, 148), (144, 149, 152, 147), (147, 152, 151, 146), (146, 151, 150, 145), (145, 150, 148, 143), (139, 144, 147, 142), (142, 147, 146, 141), (141, 146, 145, 140), (140, 145, 143, 138), (134, 139, 142, 137), (137, 142, 141, 136), (136, 141, 140, 135), (135, 140, 138, 133), (128, 134, 137, 130), (130, 137, 136, 131), (131, 136, 135, 132), (132, 135, 133, 129), (0, 129, 133, 2), (413, 288, 290, 415), (415, 290, 291, 414), (414, 291, 289, 412), (409, 413, 415, 411), (411, 415, 414, 410), (410, 414, 412, 408), (405, 409, 411, 407), (407, 411, 410, 406), (406, 410, 408, 404), (401, 405, 407, 403), (403, 407, 406, 402), (402, 406, 404, 400), (397, 401, 403, 399), (399, 403, 402, 398), (398, 402, 400, 396), (393, 397, 399, 395), (395, 399, 398, 394), (394, 398, 396, 392), (389, 393, 395, 391), (391, 395, 394, 390), (390, 394, 392, 388), (385, 389, 391, 387), (387, 391, 390, 386), (386, 390, 388, 384), (381, 385, 387, 383), (383, 387, 386, 382), (382, 386, 384, 380), (377, 381, 383, 379), (379, 383, 382, 378), (378, 382, 380, 376), (373, 377, 379, 375), (375, 379, 378, 374), (374, 378, 376, 372), (369, 373, 375, 371), (371, 375, 374, 370), (370, 374, 372, 368), (365, 369, 371, 367), (367, 371, 370, 366), (366, 370, 368, 364), (361, 365, 367, 363), (363, 367, 366, 362), (362, 366, 364, 360), (357, 361, 363, 359), (359, 363, 362, 358), (358, 362, 360, 356), (353, 357, 359, 355), (355, 359, 358, 354), (354, 358, 356, 352), (349, 353, 355, 351), (351, 355, 354, 350), (350, 354, 352, 348), (345, 349, 351, 347), (347, 351, 350, 346), (346, 350, 348, 344), (341, 345, 347, 343), (343, 347, 346, 342), (342, 346, 344, 340), (337, 341, 343, 339), (339, 343, 342, 338), (338, 342, 340, 336), (333, 337, 339, 335), (335, 339, 338, 334), (334, 338, 336, 332), (329, 333, 335, 331), (331, 335, 334, 330), (330, 334, 332, 328), (325, 329, 331, 327), (327, 331, 330, 326), (326, 330, 328, 324), (321, 325, 327, 323), (323, 327, 326, 322), (322, 326, 324, 320), (317, 321, 323, 319), (319, 323, 322, 318), (318, 322, 320, 316), (313, 317, 319, 315), (315, 319, 318, 314), (314, 318, 316, 312), (309, 313, 315, 311), (311, 315, 314, 310), (310, 314, 312, 308), (305, 309, 311, 307), (307, 311, 310, 306), (306, 310, 308, 304), (301, 305, 307, 303), (303, 307, 306, 302), (302, 306, 304, 300), (297, 301, 303, 299), (299, 303, 302, 298), (298, 302, 300, 296), (293, 297, 299, 295), (295, 299, 298, 294), (294, 298, 296, 292), (288, 293, 295, 290), (290, 295, 294, 291), (291, 294, 292, 289), (413, 571, 417, 288), (572, 416, 418, 575), (575, 418, 419, 574), (574, 419, 420, 573), (573, 420, 417, 571), (567, 572, 575, 570), (570, 575, 574, 569), (569, 574, 573, 568), (568, 573, 571, 566), (562, 567, 570, 565), (565, 570, 569, 564), (564, 569, 568, 563), (563, 568, 566, 561), (557, 562, 565, 560), (560, 565, 564, 559), (559, 564, 563, 558), (558, 563, 561, 556), (552, 557, 560, 555), (555, 560, 559, 554), (554, 559, 558, 553), (553, 558, 556, 551), (547, 552, 555, 550), (550, 555, 554, 549), (549, 554, 553, 548), (548, 553, 551, 546), (542, 547, 550, 545), (545, 550, 549, 544), (544, 549, 548, 543), (543, 548, 546, 541), (537, 542, 545, 540), (540, 545, 544, 539), (539, 544, 543, 538), (538, 543, 541, 536), (532, 537, 540, 535), (535, 540, 539, 534), (534, 539, 538, 533), (533, 538, 536, 531), (527, 532, 535, 530), (530, 535, 534, 529), (529, 534, 533, 528), (528, 533, 531, 526), (522, 527, 530, 525), (525, 530, 529, 524), (524, 529, 528, 523), (523, 528, 526, 521), (517, 522, 525, 520), (520, 525, 524, 519), (519, 524, 523, 518), (518, 523, 521, 516), (512, 517, 520, 515), (515, 520, 519, 514), (514, 519, 518, 513), (513, 518, 516, 511), (507, 512, 515, 510), (510, 515, 514, 509), (509, 514, 513, 508), (508, 513, 511, 506), (502, 507, 510, 505), (505, 510, 509, 504), (504, 509, 508, 503), (503, 508, 506, 501), (497, 502, 505, 500), (500, 505, 504, 499), (499, 504, 503, 498), (498, 503, 501, 496), (492, 497, 500, 495), (495, 500, 499, 494), (494, 499, 498, 493), (493, 498, 496, 491), (487, 492, 495, 490), (490, 495, 494, 489), (489, 494, 493, 488), (488, 493, 491, 486), (482, 487, 490, 485), (485, 490, 489, 484), (484, 489, 488, 483), (483, 488, 486, 481), (477, 482, 485, 480), (480, 485, 484, 479), (479, 484, 483, 478), (478, 483, 481, 476), (472, 477, 480, 475), (475, 480, 479, 474), (474, 479, 478, 473), (473, 478, 476, 471), (467, 472, 475, 470), (470, 475, 474, 469), (469, 474, 473, 468), (468, 473, 471, 466), (462, 467, 470, 465), (465, 470, 469, 464), (464, 469, 468, 463), (463, 468, 466, 461), (457, 462, 465, 460), (460, 465, 464, 459), (459, 464, 463, 458), (458, 463, 461, 456), (452, 457, 460, 455), (455, 460, 459, 454), (454, 459, 458, 453), (453, 458, 456, 451), (447, 452, 455, 450), (450, 455, 454, 449), (449, 454, 453, 448), (448, 453, 451, 446), (442, 447, 450, 445), (445, 450, 449, 444), (444, 449, 448, 443), (443, 448, 446, 441), (437, 442, 445, 440), (440, 445, 444, 439), (439, 444, 443, 438), (438, 443, 441, 436), (432, 437, 440, 435), (435, 440, 439, 434), (434, 439, 438, 433), (433, 438, 436, 431), (427, 432, 435, 430), (430, 435, 434, 429), (429, 434, 433, 428), (428, 433, 431, 426), (422, 427, 430, 425), (425, 430, 429, 424), (424, 429, 428, 423), (423, 428, 426, 421), (416, 422, 425, 418), (418, 425, 424, 419), (419, 424, 423, 420), (420, 423, 421, 417), (416, 64, 67, 422), (576, 577, 607, 606, 605, 604, 603, 602, 601, 600, 599, 598, 597, 596, 595, 594, 593, 592, 591, 590, 589, 588, 587, 586, 585, 584, 583, 582, 581, 580, 579, 578), (29, 27, 589, 590), (43, 41, 596, 597), (57, 55, 603, 604), (17, 15, 583, 584), (31, 29, 590, 591), (45, 43, 597, 598), (5, 3, 576, 578), (59, 57, 604, 605), (19, 17, 584, 585), (33, 31, 591, 592), (47, 45, 598, 599), (7, 5, 578, 579), (61, 59, 605, 606), (21, 19, 585, 586), (35, 33, 592, 593), (49, 47, 599, 600), (9, 7, 579, 580), (63, 61, 606, 607), (23, 21, 586, 587), (37, 35, 593, 594), (51, 49, 600, 601), (11, 9, 580, 581), (1, 63, 607, 577), (25, 23, 587, 588), (39, 37, 594, 595), (53, 51, 601, 602), (13, 11, 581, 582), (27, 25, 588, 589), (41, 39, 595, 596), (55, 53, 602, 603), (15, 13, 582, 583), (126, 671, 608, 65), (671, 670, 609, 608), (124, 669, 671, 126), (669, 668, 670, 671), (122, 667, 669, 124), (667, 666, 668, 669), (120, 665, 667, 122), (665, 664, 666, 667), (118, 663, 665, 120), (663, 662, 664, 665), (116, 661, 663, 118), (661, 660, 662, 663), (114, 659, 661, 116), (659, 658, 660, 661), (112, 657, 659, 114), (657, 656, 658, 659), (110, 655, 657, 112), (655, 654, 656, 657), (108, 653, 655, 110), (653, 652, 654, 655), (106, 651, 653, 108), (651, 650, 652, 653), (104, 649, 651, 106), (649, 648, 650, 651), (102, 647, 649, 104), (647, 646, 648, 649), (100, 645, 647, 102), (645, 644, 646, 647), (98, 643, 645, 100), (643, 642, 644, 645), (96, 641, 643, 98), (641, 640, 642, 643), (94, 639, 641, 96), (639, 638, 640, 641), (92, 637, 639, 94), (637, 636, 638, 639), (90, 635, 637, 92), (635, 634, 636, 637), (88, 633, 635, 90), (633, 632, 634, 635), (86, 631, 633, 88), (631, 630, 632, 633), (84, 629, 631, 86), (629, 628, 630, 631), (82, 627, 629, 84), (627, 626, 628, 629), (80, 625, 627, 82), (625, 624, 626, 627), (78, 623, 625, 80), (623, 622, 624, 625), (76, 621, 623, 78), (621, 620, 622, 623), (74, 619, 621, 76), (619, 618, 620, 621), (72, 617, 619, 74), (617, 616, 618, 619), (70, 615, 617, 72), (615, 614, 616, 617), (68, 613, 615, 70), (613, 612, 614, 615), (66, 611, 613, 68), (611, 610, 612, 613), (65, 608, 611, 66), (608, 609, 610, 611)])
me_cylinder_002.polygons.foreach_set('use_smooth', [True] * 642)
me_cylinder_002.use_remesh_preserve_volume = False
me_cylinder_002.use_remesh_preserve_attributes = False
me_cylinder_002.use_mirror_vertex_groups = False
me_cylinder_002.update()

# ---- objects
ob_peon = bpy.data.objects.new('Peon', me_cylinder_002)
ob_lamp = bpy.data.objects.new('Lamp', light_lamp)
ob_camera = bpy.data.objects.new('Camera', cam_camera)

# ---- transforms, parenting, visibility, modifiers, constraints
ob_peon.location = (-0.02434, 0.0, 1.0)
ob_peon.lineart.crease_threshold = 0.0
ob_lamp.location = (4.076, 1.005, 5.904)
ob_lamp.rotation_euler = (0.6503, 0.05522, 1.866)
ob_lamp.lock_rotations_4d = False
ob_lamp.empty_display_type = 'ARROWS'
ob_lamp.color = (0.0, 0.0, 0.0, 0.0)
ob_lamp.lineart.crease_threshold = 0.0
ob_camera.location = (7.481, -6.508, 5.344)
ob_camera.rotation_euler = (1.109, 0.0, 0.8149)
ob_camera.lock_rotations_4d = False
ob_camera.empty_display_type = 'ARROWS'
ob_camera.color = (0.0, 0.0, 0.0, 0.0)
ob_camera.display_type = 'WIRE'
ob_camera.lineart.crease_threshold = 0.0

# ---- collection membership
col_collection_1.objects.link(ob_peon)
col_collection_1.objects.link(ob_lamp)
col_collection_1.objects.link(ob_camera)

# ---- scene / render settings (as saved in the file)
scene.camera = ob_camera
scene.frame_start = 1; scene.frame_end = 250; scene.frame_set(1)
scene.render.engine = 'BLENDER_EEVEE_NEXT'
scene.render.resolution_percentage = 50
scene.render.dither_intensity = 0.0
scene.cycles.use_denoising = False
scene.cycles.samples = 128
scene.cycles.sampling_pattern = 'TABULATED_SOBOL'
scene.cycles.use_adaptive_sampling = False
scene.cycles.use_light_tree = False
scene.view_settings.view_transform = 'Standard'
bpy.context.view_layer.update()
